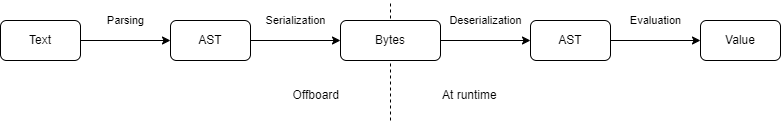

The diagram above was exported from draw.io. Its source (the exported page's mxGraphModel, read from the mxfile embedded in the PNG):
<mxGraphModel dx="1260" dy="652" grid="1" gridSize="10" guides="1" tooltips="1" connect="1" arrows="1" fold="1" page="1" pageScale="1" pageWidth="1654" pageHeight="1169" math="0" shadow="0">
  <root>
    <mxCell id="0" />
    <mxCell id="1" parent="0" />
    <mxCell id="Ew63m-6dXzPysVBuSXBC-6" value="Parsing" style="edgeStyle=orthogonalEdgeStyle;rounded=0;orthogonalLoop=1;jettySize=auto;html=1;exitX=1;exitY=0.5;exitDx=0;exitDy=0;entryX=0;entryY=0.5;entryDx=0;entryDy=0;labelBackgroundColor=none;" parent="1" source="Ew63m-6dXzPysVBuSXBC-1" target="Ew63m-6dXzPysVBuSXBC-2" edge="1">
      <mxGeometry y="20" relative="1" as="geometry">
        <mxPoint as="offset" />
      </mxGeometry>
    </mxCell>
    <mxCell id="Ew63m-6dXzPysVBuSXBC-1" value="Text" style="rounded=1;whiteSpace=wrap;html=1;" parent="1" vertex="1">
      <mxGeometry x="210" y="160" width="80" height="40" as="geometry" />
    </mxCell>
    <mxCell id="Ew63m-6dXzPysVBuSXBC-7" value="Serialization" style="edgeStyle=orthogonalEdgeStyle;rounded=0;orthogonalLoop=1;jettySize=auto;html=1;exitX=1;exitY=0.5;exitDx=0;exitDy=0;entryX=0;entryY=0.5;entryDx=0;entryDy=0;labelBackgroundColor=none;" parent="1" source="Ew63m-6dXzPysVBuSXBC-2" target="Ew63m-6dXzPysVBuSXBC-3" edge="1">
      <mxGeometry y="20" relative="1" as="geometry">
        <mxPoint as="offset" />
      </mxGeometry>
    </mxCell>
    <mxCell id="Ew63m-6dXzPysVBuSXBC-2" value="AST" style="rounded=1;whiteSpace=wrap;html=1;" parent="1" vertex="1">
      <mxGeometry x="380" y="160" width="80" height="40" as="geometry" />
    </mxCell>
    <mxCell id="Ew63m-6dXzPysVBuSXBC-10" value="Deserialization" style="edgeStyle=orthogonalEdgeStyle;rounded=0;orthogonalLoop=1;jettySize=auto;html=1;exitX=1;exitY=0.5;exitDx=0;exitDy=0;entryX=0;entryY=0.5;entryDx=0;entryDy=0;labelBackgroundColor=none;" parent="1" source="Ew63m-6dXzPysVBuSXBC-3" target="Ew63m-6dXzPysVBuSXBC-4" edge="1">
      <mxGeometry y="20" relative="1" as="geometry">
        <mxPoint as="offset" />
      </mxGeometry>
    </mxCell>
    <mxCell id="Ew63m-6dXzPysVBuSXBC-11" value="Evaluation" style="edgeStyle=orthogonalEdgeStyle;rounded=0;orthogonalLoop=1;jettySize=auto;html=1;exitX=1;exitY=0.5;exitDx=0;exitDy=0;entryX=0;entryY=0.5;entryDx=0;entryDy=0;labelBackgroundColor=none;" parent="1" source="Ew63m-6dXzPysVBuSXBC-4" target="Ew63m-6dXzPysVBuSXBC-5" edge="1">
      <mxGeometry y="20" relative="1" as="geometry">
        <mxPoint as="offset" />
      </mxGeometry>
    </mxCell>
    <mxCell id="Ew63m-6dXzPysVBuSXBC-4" value="AST" style="rounded=1;whiteSpace=wrap;html=1;" parent="1" vertex="1">
      <mxGeometry x="740" y="160" width="80" height="40" as="geometry" />
    </mxCell>
    <mxCell id="Ew63m-6dXzPysVBuSXBC-5" value="Value" style="rounded=1;whiteSpace=wrap;html=1;" parent="1" vertex="1">
      <mxGeometry x="910" y="160" width="80" height="40" as="geometry" />
    </mxCell>
    <mxCell id="Ew63m-6dXzPysVBuSXBC-12" value="" style="endArrow=none;html=1;rounded=0;dashed=1;" parent="1" edge="1">
      <mxGeometry width="50" height="50" relative="1" as="geometry">
        <mxPoint x="600" y="260" as="sourcePoint" />
        <mxPoint x="600" y="140" as="targetPoint" />
      </mxGeometry>
    </mxCell>
    <mxCell id="Ew63m-6dXzPysVBuSXBC-3" value="Bytes" style="rounded=1;whiteSpace=wrap;html=1;" parent="1" vertex="1">
      <mxGeometry x="550" y="160" width="100" height="40" as="geometry" />
    </mxCell>
    <mxCell id="Ew63m-6dXzPysVBuSXBC-13" value="Offboard" style="text;html=1;align=right;verticalAlign=middle;resizable=0;points=[];autosize=1;strokeColor=none;fillColor=none;" parent="1" vertex="1">
      <mxGeometry x="480" y="220" width="70" height="30" as="geometry" />
    </mxCell>
    <mxCell id="Ew63m-6dXzPysVBuSXBC-14" value="At runtime" style="text;html=1;align=left;verticalAlign=middle;resizable=0;points=[];autosize=1;strokeColor=none;fillColor=none;" parent="1" vertex="1">
      <mxGeometry x="650" y="220" width="80" height="30" as="geometry" />
    </mxCell>
  </root>
</mxGraphModel>